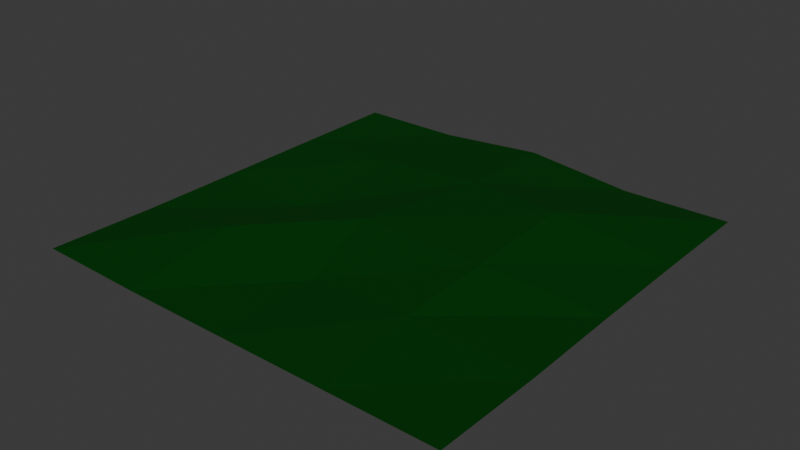 # Source: DarkGrass.blend  (saved by Blender 4.4.32; exported with 4.5.12 LTS)
import bpy
from mathutils import Matrix  # noqa: F401  (used for matrix-valued properties, if any)

bpy.ops.wm.read_factory_settings(use_empty=True)
scene = bpy.context.scene
scene.name = 'Scene'

# ---- collections
col_collection = bpy.data.collections.new('Collection'); scene.collection.children.link(col_collection)

# ---- materials (node trees are filled in below, after node groups)
mat_ground = bpy.data.materials.new('Ground')

# ---- material node trees
mat_ground.use_nodes = True; mat_ground.node_tree.nodes.clear()
_N = mat_ground.node_tree.nodes; _L = mat_ground.node_tree.links
n0 = _N.new('ShaderNodeBsdfPrincipled'); n0.name = 'Principled BSDF'; n0.location = (10, 300)
n0.inputs[0].default_value = (0.0, 0.08165, 0.002334, 1.0)
n0.inputs[1].default_value = 0.7402
n0.inputs[2].default_value = 0.8071
n1 = _N.new('ShaderNodeOutputMaterial'); n1.name = 'Material Output'; n1.location = (300, 300)
_L.new(n0.outputs[0], n1.inputs[0])
n1.is_active_output = True

# ---- world
world_world = bpy.data.worlds.new('World'); scene.world = world_world
world_world.use_nodes = True; world_world.node_tree.nodes.clear()
_N = world_world.node_tree.nodes; _L = world_world.node_tree.links
n0 = _N.new('ShaderNodeOutputWorld'); n0.name = 'World Output'; n0.location = (300, 300)
n1 = _N.new('ShaderNodeBackground'); n1.name = 'Background'; n1.location = (10, 300)
n1.inputs[0].default_value = (0.05088, 0.05088, 0.05088, 1.0)
_L.new(n1.outputs[0], n0.inputs[0])
n0.is_active_output = True
world_world.color = (0.05088, 0.05088, 0.05088)
world_world.sun_shadow_jitter_overblur = 0.0

# ---- meshes
me_plane = bpy.data.meshes.new('Plane')
me_plane.from_pydata([(-1.0, -1.0, 0.009595), (1.0, -1.0, 0.0), (-1.0, 1.0, 0.0), (1.0, 1.0, 0.0), (-1.0, -1.134e-05, -0.0002935), (1.0, 0.0, 0.0), (-1.0, -0.5, 0.0), (1.009, -0.4982, 0.004442), (0.9984, 0.4987, 0.0001253), (-1.0, 0.5, 0.0), (0.0, -1.0, 0.0), (0.0008661, 1.005, 0.0445), (-0.118, -0.08886, 0.07761), (-0.00888, -0.5105, 0.007765), (0.03799, 0.48, 0.08418), (-0.5029, 0.9983, 0.00442), (-0.5238, -0.05951, -0.006613), (-0.5048, -0.4769, 0.07046), (-0.4913, 0.5012, 0.03875), (-0.5, -1.0, 0.0), (0.5, -1.0, 0.0), (0.4999, 0.9999, -0.004063), (0.486, -0.09499, 0.07882), (0.4685, -0.517, 0.03912), (0.4948, 0.4168, 0.1099)], [], [(24, 8, 3, 21), (23, 7, 5, 22), (20, 1, 7, 23), (22, 5, 8, 24), (16, 12, 14, 18), (19, 10, 13, 17), (17, 13, 12, 16), (18, 14, 11, 15), (9, 18, 15, 2), (6, 17, 16, 4), (0, 19, 17, 6), (4, 16, 18, 9), (12, 22, 24, 14), (10, 20, 23, 13), (13, 23, 22, 12), (14, 24, 21, 11)])
_uv = me_plane.uv_layers.new(name='UVMap')
_uv.uv.foreach_set('vector', [0.75, 0.75, 1.0, 0.75, 1.0, 1.0, 0.75, 1.0, 0.75, 0.25, 1.0, 0.25, 1.0, 0.5, 0.75, 0.5, 0.75, 0.0, 1.0, 0.0, 1.0, 0.25, 0.75, 0.25, 0.75, 0.5, 1.0, 0.5, 1.0, 0.75, 0.75, 0.75, 0.25, 0.5, 0.5, 0.5, 0.5, 0.75, 0.25, 0.75, 0.25, 0.0, 0.5, 0.0, 0.5, 0.25, 0.25, 0.25, 0.25, 0.25, 0.5, 0.25, 0.5, 0.5, 0.25, 0.5, 0.25, 0.75, 0.5, 0.75, 0.5, 1.0, 0.25, 1.0, 0.0, 0.75, 0.25, 0.75, 0.25, 1.0, 0.0, 1.0, 0.0, 0.25, 0.25, 0.25, 0.25, 0.5, 0.0, 0.5, 0.0, 0.0, 0.25, 0.0, 0.25, 0.25, 0.0, 0.25, 0.0, 0.5, 0.25, 0.5, 0.25, 0.75, 0.0, 0.75, 0.5, 0.5, 0.75, 0.5, 0.75, 0.75, 0.5, 0.75, 0.5, 0.0, 0.75, 0.0, 0.75, 0.25, 0.5, 0.25, 0.5, 0.25, 0.75, 0.25, 0.75, 0.5, 0.5, 0.5, 0.5, 0.75, 0.75, 0.75, 0.75, 1.0, 0.5, 1.0])
me_plane.materials.append(mat_ground)
me_plane.update()

# ---- objects
ob_plane = bpy.data.objects.new('Plane', me_plane)

# ---- transforms, parenting, visibility, modifiers, constraints
ob_plane.location = (0.0, 0.0, 0.0)

# ---- collection membership
col_collection.objects.link(ob_plane)

# ---- scene / render settings (as saved in the file)
scene.frame_start = 1; scene.frame_end = 250; scene.frame_set(1)
scene.render.engine = 'BLENDER_EEVEE_NEXT'
bpy.context.view_layer.update()

# ---- added for rendering (the .blend has no active camera and no usable light): camera, sun
cam_auto = bpy.data.cameras.new('AutoCamera')
cam_auto.lens = 50.0
cam_auto.sensor_width = 36.0
cam_auto.clip_end = 1000.0
ob_auto_camera = bpy.data.objects.new('AutoCamera', cam_auto)
scene.collection.objects.link(ob_auto_camera)
ob_auto_camera.location = (2.63202, -3.15099, 2.15387)
ob_auto_camera.rotation_euler = (1.09748, -7.21219e-08, 0.694738)
scene.camera = ob_auto_camera
light_auto_sun = bpy.data.lights.new('AutoSun', 'SUN')
light_auto_sun.energy = 3.0
light_auto_sun.angle = 0.0523599
ob_auto_sun = bpy.data.objects.new('AutoSun', light_auto_sun)
scene.collection.objects.link(ob_auto_sun)
ob_auto_sun.rotation_euler = (0.872665, 0.174533, 0.523599)
bpy.context.view_layer.update()
